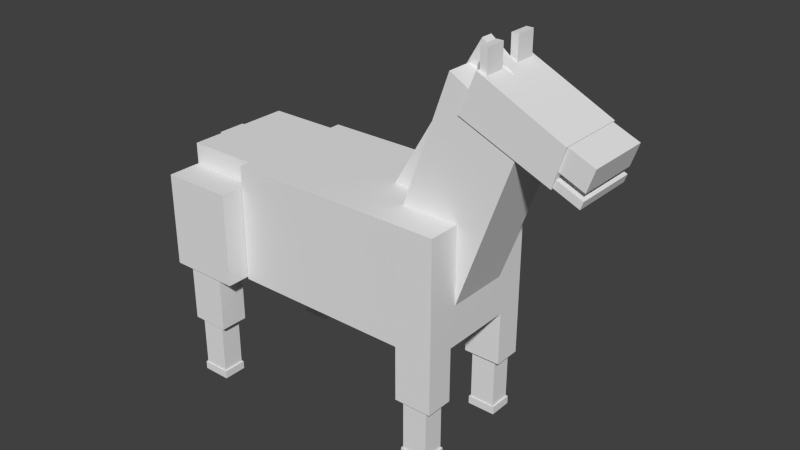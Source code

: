 # Source: pony.blend  (saved by Blender 2.72.0; exported with 4.5.12 LTS)
import bpy
from mathutils import Matrix  # noqa: F401  (used for matrix-valued properties, if any)

bpy.ops.wm.read_factory_settings(use_empty=True)
scene = bpy.context.scene
scene.name = 'Scene'

# ---- collections
col_collection_1 = bpy.data.collections.new('Collection 1'); scene.collection.children.link(col_collection_1)

# ---- materials (node trees are filled in below, after node groups)
mat_material = bpy.data.materials.new('Material')
mat_material.alpha_threshold = 0.0
mat_material.use_transparent_shadow = False
mat_material.roughness = 0.5
mat_material.line_color = (0.0, 0.0, 0.0, 1.0)

# ---- material node trees

# ---- world
world_world = bpy.data.worlds.new('World'); scene.world = world_world
world_world.color = (0.05088, 0.05088, 0.05088)
world_world.use_sun_shadow = False
world_world.sun_shadow_jitter_overblur = 0.0
world_world.cycles.sampling_method = 'MANUAL'
world_world.cycles.sample_map_resolution = 256

# ---- meshes
me_cube = bpy.data.meshes.new('Cube')
me_cube.from_pydata([(0.9559, -0.1353, 1.208), (0.9559, -0.4165, 1.208), (0.9095, -0.4165, 1.208), (0.9095, -0.1353, 1.208), (0.9559, -0.1353, 1.563), (0.9559, -0.4165, 1.563), (0.9095, -0.4165, 1.563), (0.9095, -0.1353, 1.563), (0.9559, 0.4232, 1.208), (0.9559, 0.1419, 1.208), (0.9095, 0.1419, 1.208), (0.9095, 0.4232, 1.208), (0.9559, 0.4232, 1.568), (0.9559, 0.1419, 1.568), (0.9095, 0.1419, 1.568), (0.9095, 0.4232, 1.568), (0.8032, 0.9107, -2.963), (0.8032, 0.5165, -2.963), (0.5463, 0.5165, -2.963), (0.5463, 0.9107, -2.963), (0.8032, 0.9107, -2.184), (0.8032, 0.5165, -2.184), (0.5463, 0.5165, -2.184), (0.5463, 0.9107, -2.184), (0.761, 0.8641, -3.682), (0.761, 0.563, -3.682), (0.5885, 0.563, -3.682), (0.5885, 0.8641, -3.682), (0.761, 0.8641, -2.969), (0.761, 0.563, -2.969), (0.5885, 0.563, -2.969), (0.5885, 0.8641, -2.969), (0.7724, 0.8788, -3.797), (0.7724, 0.5484, -3.797), (0.5772, 0.5484, -3.797), (0.5772, 0.8788, -3.797), (0.7724, 0.8788, -3.683), (0.7724, 0.5484, -3.683), (0.5772, 0.5484, -3.683), (0.5772, 0.8788, -3.683), (0.7724, -0.5398, -3.797), (0.7724, -0.8702, -3.797), (0.5772, -0.8702, -3.797), (0.5772, -0.5398, -3.797), (0.7724, -0.5398, -3.683), (0.7724, -0.8702, -3.683), (0.5772, -0.8702, -3.683), (0.5772, -0.5398, -3.683), (0.761, -0.5544, -3.682), (0.761, -0.8556, -3.682), (0.5885, -0.8556, -3.682), (0.5885, -0.5544, -3.682), (0.761, -0.5544, -2.969), (0.761, -0.8556, -2.969), (0.5885, -0.8556, -2.969), (0.5885, -0.5544, -2.969), (0.8032, -0.5079, -2.963), (0.8032, -0.9021, -2.963), (0.5463, -0.9021, -2.963), (0.5463, -0.5079, -2.963), (0.8032, -0.5079, -2.184), (0.8032, -0.9021, -2.184), (0.5463, -0.9021, -2.184), (0.5463, -0.5079, -2.184), (-0.804, 1.192, -2.943), (-0.804, 0.7975, -2.943), (-1.061, 0.7975, -2.943), (-1.061, 1.192, -2.943), (-0.804, 1.192, -2.163), (-0.804, 0.7975, -2.163), (-1.061, 0.7975, -2.163), (-1.061, 1.192, -2.163), (-0.804, -0.8032, -2.943), (-0.804, -1.197, -2.943), (-1.061, -1.197, -2.943), (-1.061, -0.8032, -2.943), (-0.804, -0.8032, -2.163), (-0.804, -1.197, -2.163), (-1.061, -1.197, -2.163), (-1.061, -0.8032, -2.163), (-0.8463, -0.8497, -3.662), (-0.8463, -1.151, -3.662), (-1.019, -1.151, -3.662), (-1.019, -0.8497, -3.662), (-0.8463, -0.8497, -2.948), (-0.8463, -1.151, -2.948), (-1.019, -1.151, -2.948), (-1.019, -0.8497, -2.948), (-0.8349, -0.8351, -3.776), (-0.8349, -1.166, -3.776), (-1.03, -1.166, -3.776), (-1.03, -0.8351, -3.776), (-0.8349, -0.8351, -3.663), (-0.8349, -1.166, -3.663), (-1.03, -1.166, -3.663), (-1.03, -0.8351, -3.663), (-0.8349, 1.158, -3.776), (-0.8349, 0.8275, -3.776), (-1.03, 0.8275, -3.776), (-1.03, 1.158, -3.776), (-0.8349, 1.158, -3.663), (-0.8349, 0.8275, -3.663), (-1.03, 0.8275, -3.663), (-1.03, 1.158, -3.663), (-0.8463, 1.143, -3.662), (-0.8463, 0.8421, -3.662), (-1.019, 0.8421, -3.662), (-1.019, 1.143, -3.662), (-0.8463, 1.143, -2.948), (-0.8463, 0.8421, -2.948), (-1.019, 0.8421, -2.948), (-1.019, 1.143, -2.948), (-1.256, -0.1869, -2.637), (-1.256, 0.2124, -2.637), (-1.175, 0.2124, -2.637), (-1.175, -0.1869, -2.637), (-1.256, -0.1869, -0.6404), (-1.256, 0.2124, -0.6404), (-1.175, 0.2124, -0.6404), (-1.175, -0.1869, -0.6404), (0.3299, 0.1413, -1.382), (0.3299, -0.02363, -1.382), (0.07209, -0.02363, -0.9817), (0.07209, 0.1413, -0.9817), (1.061, 0.08269, 1.122), (1.061, -0.08228, 1.122), (0.803, -0.08228, 1.522), (0.803, 0.08269, 1.522), (1.583, 0.4445, 0.2982), (1.583, -0.444, 0.2982), (1.417, -0.444, 0.4438), (1.417, 0.4445, 0.4438), (1.632, 0.4445, 0.5963), (1.632, -0.444, 0.5963), (1.465, -0.444, 0.7419), (1.465, 0.4445, 0.7419), (1.559, 0.4445, 0.1001), (1.559, -0.444, 0.1001), (1.393, -0.444, 0.2457), (1.393, 0.4445, 0.2457), (1.576, 0.4445, 0.2027), (1.576, -0.444, 0.2027), (1.409, -0.444, 0.3484), (1.409, 0.4445, 0.3484), (1.39, 0.4839, 0.2313), (1.39, -0.466, 0.2313), (0.7966, -0.466, 0.7472), (0.7966, 0.4839, 0.7472), (1.464, 0.48, 0.7481), (1.464, -0.4699, 0.7481), (0.9066, -0.4699, 1.299), (0.9066, 0.48, 1.299), (1.203, 0.4453, 0.6654), (1.203, -0.4449, 0.6654), (0.7696, -0.4449, -1.838), (0.7696, 0.4453, -1.838), (0.7285, 0.4453, 1.211), (0.7285, -0.4449, 1.211), (0.2949, -0.4449, -1.292), (0.2949, 0.4453, -1.292), (-0.6908, -0.7564, -2.165), (-0.6908, -1.226, -2.165), (-1.174, -1.226, -2.165), (-1.174, -0.7564, -2.165), (-0.6908, -0.7564, -0.8619), (-0.6908, -1.226, -0.8619), (-1.174, -1.226, -0.8619), (-1.174, -0.7564, -0.8619), (-0.6908, 1.228, -2.165), (-0.6908, 0.7578, -2.165), (-1.174, 0.7578, -2.165), (-1.174, 1.228, -2.165), (-0.6908, 1.228, -0.8619), (-0.6908, 0.7578, -0.8619), (-1.174, 0.7578, -0.8619), (-1.174, 1.228, -0.8619), (-0.6914, 0.7537, -1.929), (-0.6914, -0.7532, -1.929), (-1.174, -0.7532, -1.929), (-1.174, 0.7537, -1.929), (-0.6914, 0.7537, -0.5702), (-0.6914, -0.7532, -0.5702), (-1.174, -0.7532, -0.5702), (-1.174, 0.7537, -0.5702), (0.8051, 0.9038, -2.196), (0.8051, -0.9034, -2.196), (-0.6883, -0.9034, -2.196), (-0.6883, 0.9038, -2.196), (0.8051, 0.9038, -0.5679), (0.8051, -0.9034, -0.5679), (-0.6883, -0.9034, -0.5679), (-0.6883, 0.9038, -0.5679)], [], [(0, 1, 2, 3), (4, 7, 6, 5), (0, 4, 5, 1), (1, 5, 6, 2), (2, 6, 7, 3), (4, 0, 3, 7), (8, 9, 10, 11), (12, 15, 14, 13), (8, 12, 13, 9), (9, 13, 14, 10), (10, 14, 15, 11), (12, 8, 11, 15), (16, 17, 18, 19), (20, 23, 22, 21), (16, 20, 21, 17), (17, 21, 22, 18), (18, 22, 23, 19), (20, 16, 19, 23), (24, 25, 26, 27), (28, 31, 30, 29), (24, 28, 29, 25), (25, 29, 30, 26), (26, 30, 31, 27), (28, 24, 27, 31), (32, 33, 34, 35), (36, 39, 38, 37), (32, 36, 37, 33), (33, 37, 38, 34), (34, 38, 39, 35), (36, 32, 35, 39), (44, 47, 46, 45), (40, 44, 45, 41), (41, 45, 46, 42), (42, 46, 47, 43), (44, 40, 43, 47), (48, 49, 50, 51), (52, 55, 54, 53), (48, 52, 53, 49), (49, 53, 54, 50), (50, 54, 55, 51), (52, 48, 51, 55), (56, 57, 58, 59), (60, 63, 62, 61), (56, 60, 61, 57), (57, 61, 62, 58), (58, 62, 63, 59), (60, 56, 59, 63), (64, 65, 66, 67), (68, 71, 70, 69), (64, 68, 69, 65), (65, 69, 70, 66), (66, 70, 71, 67), (68, 64, 67, 71), (72, 73, 74, 75), (76, 79, 78, 77), (72, 76, 77, 73), (73, 77, 78, 74), (74, 78, 79, 75), (76, 72, 75, 79), (80, 81, 82, 83), (84, 87, 86, 85), (80, 84, 85, 81), (81, 85, 86, 82), (82, 86, 87, 83), (84, 80, 83, 87), (88, 89, 90, 91), (92, 95, 94, 93), (88, 92, 93, 89), (89, 93, 94, 90), (90, 94, 95, 91), (92, 88, 91, 95), (96, 97, 98, 99), (100, 103, 102, 101), (96, 100, 101, 97), (97, 101, 102, 98), (98, 102, 103, 99), (100, 96, 99, 103), (104, 105, 106, 107), (108, 111, 110, 109), (104, 108, 109, 105), (105, 109, 110, 106), (106, 110, 111, 107), (108, 104, 107, 111), (112, 113, 114, 115), (116, 119, 118, 117), (112, 116, 117, 113), (113, 117, 118, 114), (114, 118, 119, 115), (116, 112, 115, 119), (120, 121, 122, 123), (124, 127, 126, 125), (120, 124, 125, 121), (121, 125, 126, 122), (122, 126, 127, 123), (124, 120, 123, 127), (128, 129, 130, 131), (132, 135, 134, 133), (128, 132, 133, 129), (129, 133, 134, 130), (130, 134, 135, 131), (132, 128, 131, 135), (136, 137, 138, 139), (140, 143, 142, 141), (136, 140, 141, 137), (137, 141, 142, 138), (138, 142, 143, 139), (140, 136, 139, 143), (144, 145, 146, 147), (148, 151, 150, 149), (144, 148, 149, 145), (145, 149, 150, 146), (146, 150, 151, 147), (148, 144, 147, 151), (152, 153, 154, 155), (156, 159, 158, 157), (152, 156, 157, 153), (153, 157, 158, 154), (154, 158, 159, 155), (156, 152, 155, 159), (160, 161, 162, 163), (164, 167, 166, 165), (160, 164, 165, 161), (161, 165, 166, 162), (162, 166, 167, 163), (164, 160, 163, 167), (168, 169, 170, 171), (172, 175, 174, 173), (168, 172, 173, 169), (169, 173, 174, 170), (170, 174, 175, 171), (172, 168, 171, 175), (176, 177, 178, 179), (180, 183, 182, 181), (176, 180, 181, 177), (177, 181, 182, 178), (178, 182, 183, 179), (180, 176, 179, 183), (184, 185, 186, 187), (188, 191, 190, 189), (184, 188, 189, 185), (185, 189, 190, 186), (186, 190, 191, 187), (188, 184, 187, 191)])
_uv = me_cube.uv_layers.new(name='UVMap')
_uv.uv.foreach_set('vector', [0.6982, 0.1305, 0.6982, 0.1632, 0.6922, 0.1632, 0.6922, 0.1305, 0.6421, 0.1246, 0.6481, 0.1246, 0.6481, 0.1573, 0.6421, 0.1573, 0.4804, 0.1342, 0.4804, 0.1944, 0.4488, 0.1944, 0.4488, 0.1342, 0.5822, 0.775, 0.5822, 0.7147, 0.5881, 0.7147, 0.5881, 0.775, 0.5545, 0.7649, 0.5545, 0.7047, 0.5862, 0.7047, 0.5862, 0.7649, 0.5806, 0.6615, 0.5806, 0.6012, 0.5866, 0.6012, 0.5866, 0.6615, 0.6649, 0.1412, 0.6649, 0.1739, 0.6589, 0.1739, 0.6589, 0.1412, 0.6666, 0.1149, 0.6726, 0.1149, 0.6726, 0.1476, 0.6666, 0.1476, 0.4818, 0.1454, 0.4818, 0.2056, 0.4501, 0.2056, 0.4501, 0.1454, 0.6054, 0.8043, 0.6054, 0.744, 0.6114, 0.744, 0.6114, 0.8043, 0.5248, 0.6819, 0.5248, 0.6217, 0.5564, 0.6217, 0.5564, 0.6819, 0.6517, 0.6436, 0.6517, 0.7039, 0.6457, 0.7039, 0.6457, 0.6436, 0.4265, 0.9059, 0.4265, 0.9517, 0.3934, 0.9517, 0.3934, 0.9059, 0.2254, 0.9386, 0.2585, 0.9386, 0.2585, 0.9844, 0.2254, 0.9844, 0.1715, 0.7988, 0.1715, 0.9455, 0.1271, 0.9455, 0.1271, 0.7988, 0.2921, 0.5926, 0.2921, 0.7396, 0.259, 0.7396, 0.259, 0.5926, 0.3029, 0.2362, 0.3029, 0.3829, 0.2585, 0.3829, 0.2585, 0.2362, 0.1727, 0.6766, 0.1727, 0.8235, 0.1396, 0.8235, 0.1396, 0.6766, 0.3408, 0.8193, 0.3408, 0.7843, 0.363, 0.7843, 0.363, 0.8193, 0.5087, 0.8136, 0.5309, 0.8136, 0.5309, 0.8486, 0.5087, 0.8486, 0.7948, 0.1407, 0.7948, 0.2749, 0.761, 0.2749, 0.761, 0.1407, 0.7761, 0.2743, 0.7761, 0.1399, 0.7983, 0.1399, 0.7983, 0.2743, 0.7891, 0.2723, 0.7891, 0.1381, 0.8229, 0.1381, 0.8229, 0.2723, 0.8083, 0.1371, 0.8083, 0.2715, 0.7861, 0.2715, 0.7861, 0.1371, 0.5981, 0.3154, 0.5981, 0.3538, 0.573, 0.3538, 0.573, 0.3154, 0.126, 0.394, 0.1008, 0.394, 0.1008, 0.3556, 0.126, 0.3556, 0.6241, 0.355, 0.6034, 0.355, 0.6034, 0.3166, 0.6241, 0.3166, 0.6096, 0.3454, 0.5889, 0.3454, 0.5889, 0.3194, 0.6096, 0.3194, 0.6085, 0.3464, 0.5878, 0.3464, 0.5878, 0.308, 0.6085, 0.308, 0.6199, 0.3203, 0.5992, 0.3203, 0.5992, 0.2944, 0.6199, 0.2944, 0.3839, 0.1439, 0.3588, 0.1439, 0.3588, 0.1055, 0.3839, 0.1055, 0.6058, 0.3476, 0.5852, 0.3476, 0.5852, 0.3091, 0.6058, 0.3091, 0.6017, 0.3247, 0.6224, 0.3247, 0.6224, 0.3507, 0.6017, 0.3507, 0.6169, 0.3449, 0.5962, 0.3449, 0.5962, 0.3065, 0.6169, 0.3065, 0.5865, 0.3072, 0.6072, 0.3072, 0.6072, 0.3332, 0.5865, 0.3332, 0.5759, 0.8916, 0.5759, 0.8566, 0.5981, 0.8566, 0.5981, 0.8916, 0.4742, 0.8253, 0.4964, 0.8253, 0.4964, 0.8603, 0.4742, 0.8603, 0.789, 0.272, 0.789, 0.1378, 0.8228, 0.1378, 0.8228, 0.272, 0.7974, 0.2694, 0.7974, 0.1349, 0.8196, 0.1349, 0.8196, 0.2694, 0.8168, 0.276, 0.8168, 0.1417, 0.8507, 0.1417, 0.8507, 0.276, 0.8686, 0.1421, 0.8686, 0.2766, 0.8464, 0.2766, 0.8464, 0.1421, 0.298, 0.9844, 0.298, 0.9386, 0.3311, 0.9386, 0.3311, 0.9844, 0.4596, 0.9517, 0.4265, 0.9517, 0.4265, 0.9059, 0.4596, 0.9059, 0.2599, 0.3753, 0.2599, 0.522, 0.2155, 0.522, 0.2155, 0.3753, 0.4972, 0.8026, 0.4972, 0.9495, 0.4642, 0.9495, 0.4642, 0.8026, 0.4368, 0.575, 0.4368, 0.7217, 0.3924, 0.7217, 0.3924, 0.575, 0.1592, 0.4094, 0.1592, 0.5563, 0.1262, 0.5563, 0.1262, 0.4094, 0.2916, 0.9386, 0.2916, 0.9844, 0.2585, 0.9844, 0.2585, 0.9386, 0.3358, 0.5937, 0.3027, 0.5937, 0.3027, 0.5479, 0.3358, 0.5479, 0.04861, 0.5717, 0.04861, 0.425, 0.09296, 0.425, 0.09296, 0.5717, 0.4531, 0.7896, 0.4531, 0.6426, 0.4862, 0.6426, 0.4862, 0.7896, 0.3166, 0.7423, 0.3166, 0.5956, 0.3609, 0.5956, 0.3609, 0.7423, 0.4564, 0.8487, 0.4564, 0.7018, 0.5112, 0.7018, 0.5112, 0.8487, 0.1924, 0.9844, 0.1924, 0.9386, 0.2254, 0.9386, 0.2254, 0.9844, 0.1228, 0.5664, 0.0897, 0.5664, 0.0897, 0.5205, 0.1228, 0.5205, 0.3218, 0.4096, 0.3218, 0.2629, 0.3661, 0.2629, 0.3661, 0.4096, 0.3628, 0.8292, 0.3628, 0.6823, 0.4176, 0.6823, 0.4176, 0.8292, 0.3427, 0.6121, 0.3427, 0.7588, 0.2984, 0.7588, 0.2984, 0.6121, 0.6415, 0.9615, 0.6415, 0.8145, 0.6746, 0.8145, 0.6746, 0.9615, 0.1111, 0.9625, 0.1111, 0.9975, 0.08888, 0.9975, 0.08888, 0.9625, 0.6415, 0.9615, 0.6637, 0.9615, 0.6637, 0.9965, 0.6415, 0.9965, 0.779, 0.2758, 0.779, 0.1416, 0.8129, 0.1416, 0.8129, 0.2758, 0.8181, 0.2746, 0.8181, 0.1401, 0.8403, 0.1401, 0.8403, 0.2746, 0.7976, 0.2746, 0.7976, 0.1404, 0.8315, 0.1404, 0.8315, 0.2746, 0.7931, 0.1404, 0.7931, 0.2748, 0.7708, 0.2748, 0.7708, 0.1404, 0.6142, 0.3099, 0.6142, 0.3483, 0.5891, 0.3483, 0.5891, 0.3099, 0.05973, 0.4289, 0.03459, 0.4289, 0.03459, 0.3904, 0.05973, 0.3904, 0.6024, 0.3531, 0.5817, 0.3531, 0.5817, 0.3147, 0.6024, 0.3147, 0.6174, 0.3331, 0.5967, 0.3331, 0.5967, 0.3071, 0.6174, 0.3071, 0.6274, 0.3564, 0.6068, 0.3564, 0.6068, 0.3179, 0.6274, 0.3179, 0.6134, 0.3426, 0.5927, 0.3426, 0.5927, 0.3166, 0.6134, 0.3166, 0.6052, 0.3161, 0.6052, 0.3545, 0.5801, 0.3545, 0.5801, 0.3161, 0.4893, 0.9879, 0.4642, 0.9879, 0.4642, 0.9495, 0.4893, 0.9495, 0.5824, 0.3125, 0.6031, 0.3125, 0.6031, 0.3509, 0.5824, 0.3509, 0.5968, 0.3157, 0.6175, 0.3157, 0.6175, 0.3417, 0.5968, 0.3417, 0.6096, 0.3374, 0.5889, 0.3374, 0.5889, 0.299, 0.6096, 0.299, 0.5699, 0.334, 0.5906, 0.334, 0.5906, 0.36, 0.5699, 0.36, 0.686, 0.9615, 0.686, 0.9965, 0.6637, 0.9965, 0.6637, 0.9615, 0.5877, 0.965, 0.6099, 0.965, 0.6099, 1.0, 0.5877, 1.0, 0.8213, 0.1407, 0.8213, 0.275, 0.7874, 0.275, 0.7874, 0.1407, 0.7816, 0.2725, 0.7816, 0.138, 0.8038, 0.138, 0.8038, 0.2725, 0.7977, 0.1401, 0.7977, 0.2743, 0.7639, 0.2743, 0.7639, 0.1401, 0.8201, 0.2761, 0.8201, 0.1417, 0.8423, 0.1417, 0.8423, 0.2761, 0.924, 0.7172, 0.924, 0.6616, 0.9345, 0.6616, 0.9345, 0.7172, 0.9159, 0.5965, 0.9054, 0.5965, 0.9054, 0.5408, 0.9159, 0.5408, 0.8114, 1.0, 0.8123, 0.3998, 1.0, 0.3998, 1.0, 0.9996, 0.8174, 0.999, 0.8186, 0.3909, 0.9995, 0.3897, 0.9989, 0.9978, 0.9999, 0.3848, 0.9999, 0.9987, 0.8142, 0.9987, 0.8133, 0.3858, 1.001, 0.3964, 1.0, 1.001, 0.8139, 1.001, 0.8145, 0.3964, 0.6912, 0.5049, 0.7098, 0.5049, 0.7098, 0.5543, 0.6912, 0.5543, 0.967, 0.1493, 0.967, 0.1987, 0.9484, 0.1987, 0.9484, 0.1493, 0.6674, 0.5955, 0.6674, 0.8585, 0.6489, 0.8585, 0.6489, 0.5955, 0.944, 0.3353, 0.9446, 0.02583, 0.9937, 0.02573, 0.9941, 0.3352, 0.9829, 0.0351, 0.9829, 0.298, 0.9644, 0.298, 0.9644, 0.0351, 0.9956, 0.02236, 0.9964, 0.3322, 0.9471, 0.3325, 0.9467, 0.02263, 0.7972, 0.01563, 0.7969, 0.1175, 0.7656, 0.1173, 0.7658, 0.01539, 0.2908, 0.01004, 0.4342, 0.01004, 0.4342, 0.1134, 0.2908, 0.1134, 0.5635, 0.1168, 0.5089, 0.1168, 0.5086, 0.01529, 0.5632, 0.01529, 0.412, 0.1263, 0.412, 0.1987, 0.3281, 0.1979, 0.3286, 0.1252, 0.413, 0.8026, 0.4642, 0.8026, 0.4642, 0.9059, 0.413, 0.9059, 0.4886, 0.01267, 0.4886, 0.08524, 0.4135, 0.08526, 0.4135, 0.01269, 0.3954, 0.005079, 0.3954, 0.1084, 0.3633, 0.1084, 0.3633, 0.005079, 0.7974, 0.01504, 0.8283, 0.01528, 0.8283, 0.1172, 0.7972, 0.1172, 0.3747, 0.02149, 0.3924, 0.02149, 0.3924, 0.1248, 0.3747, 0.1248, 0.4275, 0.07311, 0.412, 0.07302, 0.4117, 0.02277, 0.4275, 0.02286, 0.7098, 0.6083, 0.7274, 0.6083, 0.7274, 0.7116, 0.7098, 0.7116, 0.3459, 0.01601, 0.3616, 0.0162, 0.3616, 0.06657, 0.3458, 0.06653, 0.3108, 0.02573, 0.3108, 0.1291, 0.2407, 0.1291, 0.2407, 0.02573, 0.2832, 0.2144, 0.1269, 0.2144, 0.1269, 0.111, 0.2832, 0.111, 0.7615, 0.1146, 0.6838, 0.1146, 0.6838, 0.01122, 0.7615, 0.01122, 0.274, -0.000541, 0.2047, -0.0006261, 0.2051, 0.1283, 0.275, 0.1284, 0.2701, 0.8742, 0.1924, 0.8742, 0.1924, 0.7709, 0.2701, 0.7709, 0.2051, 1.753e-05, 0.2745, -0.0003582, 0.2744, 0.1284, 0.2049, 0.1282, 0.514, 0.9143, 0.4138, 0.9143, 0.4138, 0.6606, 0.514, 0.6606, 0.3618, 0.674, 0.3618, 0.4204, 0.4619, 0.4204, 0.4619, 0.674, 0.06355, 0.9023, 4.242e-08, 0.9023, 0.0, 0.7988, 0.06355, 0.7988, 0.325, 0.2702, 0.4183, 0.269, 0.4183, 0.5248, 0.325, 0.5253, 0.1271, 0.9023, 0.06355, 0.9023, 0.06355, 0.7988, 0.1271, 0.7988, 0.3691, 0.5013, 0.2709, 0.5016, 0.2709, 0.2459, 0.3685, 0.2461, 0.2452, 0.9386, 0.1924, 0.9386, 0.1924, 0.8742, 0.2452, 0.8742, 0.3509, 0.8742, 0.3509, 0.9386, 0.298, 0.9386, 0.298, 0.8742, 0.2986, 0.784, 0.2986, 0.6161, 0.3514, 0.6161, 0.3514, 0.784, 0.1977, 0.6305, 0.1977, 0.7988, 0.06225, 0.7988, 0.06225, 0.6305, 0.246, 0.3265, 0.246, 0.4945, 0.1932, 0.4945, 0.1932, 0.3265, 0.1245, 0.7988, 0.1245, 0.6305, 0.1868, 0.6305, 0.1868, 0.7988, 0.05284, 0.9667, 6.059e-09, 0.9667, 0.0, 0.9023, 0.05284, 0.9023, 0.2452, 0.9386, 0.2452, 0.8742, 0.298, 0.8742, 0.298, 0.9386, 0.1877, 0.2457, 0.1877, 0.4136, 0.1349, 0.4136, 0.1349, 0.2457, 0.06225, 0.6305, 0.06225, 0.7988, 1.212e-08, 0.7988, 0.0, 0.6305, 0.5539, 0.674, 0.5539, 0.842, 0.501, 0.842, 0.501, 0.674, 0.193, 0.2927, 0.193, 0.4609, 0.0619, 0.4609, 0.0619, 0.2927, 0.1924, 0.7709, 0.1924, 0.5956, 0.3072, 0.5956, 0.3072, 0.7709, 0.3166, 0.7709, 0.1295, 0.7709, 0.1295, 0.5956, 0.3166, 0.5956, 0.3618, 0.5956, 0.1924, 0.5956, 0.1924, 0.4204, 0.3618, 0.4204, 0.07285, 0.4965, 0.07285, 0.3211, 0.135, 0.3211, 0.135, 0.4965, 0.2307, 0.4327, 0.06133, 0.4327, 0.06133, 0.2574, 0.2307, 0.2574, 0.2767, 0.435, 0.2767, 0.2596, 0.3388, 0.2596, 0.3388, 0.435, 0.417, 0.4204, 0.417, 0.6305, 0.0, 0.6305, 0.0, 0.4204, 0.05902, 0.3229, 0.474, 0.3229, 0.474, 0.533, 0.05902, 0.533, 0.2522, 0.5114, 0.04925, 0.5114, 0.04925, 0.3012, 0.2522, 0.3012, 0.4233, 0.3528, 0.4233, 0.563, 0.006353, 0.563, 0.006353, 0.3528, 0.2336, 0.6082, 0.03061, 0.6082, 0.03061, 0.398, 0.2336, 0.398, 0.4382, 0.2412, 0.4382, 0.4514, 0.0031, 0.4514, 0.0031, 0.2412])
me_cube.materials.append(mat_material)
me_cube.use_remesh_preserve_volume = False
me_cube.use_remesh_preserve_attributes = False
me_cube.use_mirror_vertex_groups = False
me_cube.update()
arm_armature = bpy.data.armatures.new('Armature')  # bones are not reproduced

# ---- objects
ob_armature = bpy.data.objects.new('Armature', arm_armature)
ob_cube = bpy.data.objects.new('Cube', me_cube)

# ---- transforms, parenting, visibility, modifiers, constraints
ob_armature.location = (1.75, 0.03832, 5.408)
ob_armature.show_in_front = True
ob_armature.lineart.crease_threshold = 0.0
ob_cube.parent = ob_armature
ob_cube.matrix_parent_inverse = Matrix(((1.0, 0.0, 0.0, -1.75), (0.0, 1.0, -4.657e-10, -0.03832), (0.0, 0.0, 1.0, -5.408), (0.0, 0.0, 0.0, 1.0)))
ob_cube.location = (0.1781, 0.0, 3.833)
ob_cube.scale = (2.049, 1.0, 1.0)
ob_cube.lock_rotations_4d = False
ob_cube.empty_display_type = 'ARROWS'
ob_cube.show_in_front = True
ob_cube.lineart.crease_threshold = 0.0
_vg = ob_cube.vertex_groups.new(name='Bone')
_vg = ob_cube.vertex_groups.new(name='Bone.001')
for _i, _w in zip([128, 129, 130, 131, 132, 133, 134, 135, 152, 153, 156, 157], [1.0, 1.0, 1.0, 1.0, 1.0, 1.0, 1.0, 1.0, 0.1096, 0.8992, 0.3231, 0.5137]): _vg.add([_i], _w, 'REPLACE')
_vg = ob_cube.vertex_groups.new(name='Bone.002')
for _i, _w in zip([136, 137, 138, 139, 140, 141, 142, 143, 144, 145, 146, 147, 148, 149, 150, 151, 152, 153, 155, 156, 157], [1.0, 1.0, 1.0, 1.0, 1.0, 1.0, 1.0, 1.0, 1.0, 1.0, 1.0, 1.0, 1.0, 1.0, 1.0, 1.0, 0.8587, 0.07718, 0.008619, 0.5095, 0.3176]): _vg.add([_i], _w, 'REPLACE')
_vg = ob_cube.vertex_groups.new(name='Bone.003')
for _i, _w in zip([154, 155, 156, 157, 158, 159], [0.9286, 0.8282, 0.01666, 0.08687, 0.9297, 0.1133]): _vg.add([_i], _w, 'REPLACE')
_vg = ob_cube.vertex_groups.new(name='Bone.005')
_vg.add([56, 57, 58, 59, 60, 61, 62, 63], 1.0, 'REPLACE')
_vg = ob_cube.vertex_groups.new(name='Bone.007')
_vg.add([48, 49, 50, 51, 52, 53, 54, 55], 1.0, 'REPLACE')
_vg = ob_cube.vertex_groups.new(name='Bone.004')
for _i, _w in zip([154, 155, 156, 157, 158, 159], [0.02533, 0.1371, 0.1341, 0.08185, 0.05734, 0.8722]): _vg.add([_i], _w, 'REPLACE')
_vg = ob_cube.vertex_groups.new(name='Bone.006')
_vg.add([16, 17, 18, 19, 20, 21, 22, 23], 1.0, 'REPLACE')
_vg = ob_cube.vertex_groups.new(name='Bone.008')
for _i, _w in zip([24, 25, 26, 27, 28, 29, 30, 31, 32, 33, 34, 35, 36, 37, 38, 39], [1.0, 1.0, 1.0, 1.0, 1.0, 1.0, 1.0, 1.0, 0.5634, 0.1676, 0.5108, 0.1364, 0.2026, 0.1026, 0.1971, 0.07573]): _vg.add([_i], _w, 'REPLACE')
_vg = ob_cube.vertex_groups.new(name='Bone.009')
for _i, _w in zip([120, 121, 122, 123, 124, 125, 184, 185, 186, 187, 188, 189, 190, 191], [0.9206, 0.9199, 0.9618, 0.9666, 0.0687, 0.06791, 1.0, 1.0, 1.0, 1.0, 1.0, 1.0, 1.0, 1.0]): _vg.add([_i], _w, 'REPLACE')
_vg = ob_cube.vertex_groups.new(name='Bone.010')
_vg = ob_cube.vertex_groups.new(name='Bone.011')
_vg.add([112, 113, 114, 115, 116, 117, 118, 119], 1.0, 'REPLACE')
_vg = ob_cube.vertex_groups.new(name='Bone.012')
_vg.add([0, 1, 2, 3, 4, 5, 6, 7], 1.0, 'REPLACE')
_vg = ob_cube.vertex_groups.new(name='Bone.013')
_vg.add([160, 161, 162, 163, 164, 165, 166, 167], 1.0, 'REPLACE')
_vg = ob_cube.vertex_groups.new(name='Bone.014')
for _i, _w in zip([80, 81, 82, 83, 84, 85, 86, 87], [0.9992, 0.998, 0.991, 0.9977, 0.9858, 0.9531, 0.5849, 0.9446]): _vg.add([_i], _w, 'REPLACE')
_vg = ob_cube.vertex_groups.new(name='Bone.015')
_vg.add([8, 9, 10, 11, 12, 13, 14, 15], 1.0, 'REPLACE')
_vg = ob_cube.vertex_groups.new(name='Bone.016')
for _i, _w in zip([68, 69, 70, 71, 168, 169, 170, 171, 172, 173, 174, 175], [0.455, 0.06435, 0.1169, 0.4409, 1.0, 1.0, 1.0, 1.0, 1.0, 1.0, 1.0, 1.0]): _vg.add([_i], _w, 'REPLACE')
_vg = ob_cube.vertex_groups.new(name='Bone.017')
for _i, _w in zip([96, 97, 99, 100, 101, 103, 104, 105, 106, 107, 108, 109, 110, 111], [0.5023, 0.09676, 0.0514, 0.1822, 0.0562, 0.01295, 1.0, 1.0, 1.0, 1.0, 1.0, 1.0, 1.0, 1.0]): _vg.add([_i], _w, 'REPLACE')
_vg = ob_cube.vertex_groups.new(name='Bone.018')
_vg.add([176, 177, 178, 179, 180, 181, 182, 183], 1.0, 'REPLACE')
_vg = ob_cube.vertex_groups.new(name='Bone.019')
for _i, _w in zip([120, 121, 122, 123, 124, 125, 126, 127], [0.07937, 0.08009, 0.02635, 0.01681, 0.9313, 0.9321, 0.9983, 0.9981]): _vg.add([_i], _w, 'REPLACE')
_vg = ob_cube.vertex_groups.new(name='Bone.024')
_vg.add([40, 41, 42, 43, 44, 45, 46, 47], 1.0, 'REPLACE')
_vg = ob_cube.vertex_groups.new(name='Bone.025')
for _i, _w in zip([32, 33, 34, 35, 36, 37, 38, 39], [0.4366, 0.8324, 0.4892, 0.8636, 0.7974, 0.8974, 0.8029, 0.9243]): _vg.add([_i], _w, 'REPLACE')
_vg = ob_cube.vertex_groups.new(name='Bone.020')
for _i, _w in zip([72, 73, 74, 75, 76, 77, 78, 79, 85, 86, 87], [1.0, 1.0, 1.0, 1.0, 1.0, 1.0, 1.0, 1.0, 0.04389, 0.4151, 0.05543]): _vg.add([_i], _w, 'REPLACE')
_vg = ob_cube.vertex_groups.new(name='Bone.023')
_vg.add([88, 89, 90, 91, 92, 93, 94, 95], 1.0, 'REPLACE')
_vg = ob_cube.vertex_groups.new(name='Bone.021')
for _i, _w in zip([64, 65, 66, 67, 68, 69, 70, 71], [0.9847, 0.995, 0.9928, 0.9836, 0.545, 0.9356, 0.8831, 0.5591]): _vg.add([_i], _w, 'REPLACE')
_vg = ob_cube.vertex_groups.new(name='Bone.022')
for _i, _w in zip([96, 97, 98, 99, 100, 101, 102, 103], [0.4977, 0.9032, 0.9792, 0.9486, 0.8178, 0.9438, 0.9836, 0.9685]): _vg.add([_i], _w, 'REPLACE')
_m = ob_cube.modifiers.new('Armature', 'ARMATURE')
_m.object = ob_armature

# ---- collection membership
col_collection_1.objects.link(ob_armature)
col_collection_1.objects.link(ob_cube)

# ---- scene / render settings (as saved in the file)
scene.frame_start = 1; scene.frame_end = 280; scene.frame_set(164)
scene.render.engine = 'BLENDER_EEVEE_NEXT'
scene.render.resolution_percentage = 50
scene.render.dither_intensity = 0.0
scene.cycles.use_denoising = False
scene.cycles.samples = 10
scene.cycles.sampling_pattern = 'TABULATED_SOBOL'
scene.cycles.light_sampling_threshold = 0.0
scene.cycles.use_adaptive_sampling = False
scene.cycles.use_light_tree = False
scene.cycles.blur_glossy = 0.0
scene.cycles.pixel_filter_type = 'GAUSSIAN'
scene.cycles.sample_clamp_indirect = 0.0
scene.view_settings.view_transform = 'Standard'
bpy.context.view_layer.update()

# ---- added for rendering (the .blend has no active camera and no usable light): camera, sun
cam_auto = bpy.data.cameras.new('AutoCamera')
cam_auto.lens = 50.0
cam_auto.sensor_width = 36.0
cam_auto.clip_end = 1000.0
ob_auto_camera = bpy.data.objects.new('AutoCamera', cam_auto)
scene.collection.objects.link(ob_auto_camera)
ob_auto_camera.location = (8.45061, -9.39767, 8.95236)
ob_auto_camera.rotation_euler = (1.09748, -7.21219e-08, 0.694738)
scene.camera = ob_auto_camera
light_auto_sun = bpy.data.lights.new('AutoSun', 'SUN')
light_auto_sun.energy = 3.0
light_auto_sun.angle = 0.0523599
ob_auto_sun = bpy.data.objects.new('AutoSun', light_auto_sun)
scene.collection.objects.link(ob_auto_sun)
ob_auto_sun.rotation_euler = (0.872665, 0.174533, 0.523599)
bpy.context.view_layer.update()
